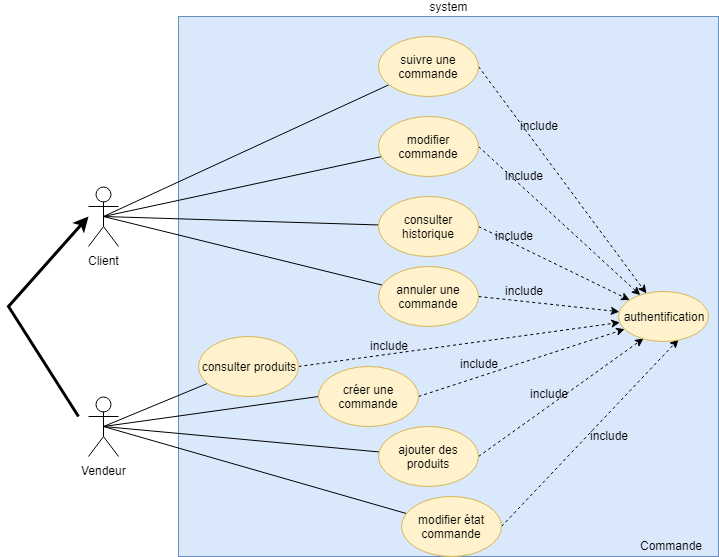

The diagram above was exported from draw.io. Its source (the exported page's mxGraphModel, read from the mxfile embedded in the PNG):
<mxGraphModel dx="1010" dy="501" grid="1" gridSize="10" guides="1" tooltips="1" connect="1" arrows="1" fold="1" page="1" pageScale="1" pageWidth="827" pageHeight="1169" background="#ffffff" math="0" shadow="0">
  <root>
    <mxCell id="0" />
    <mxCell id="1" parent="0" />
    <mxCell id="uU_mZ0cpwy2VuWo3TKM_-1" value="&lt;div&gt;&lt;span&gt;system&lt;/span&gt;&lt;/div&gt;&lt;div style=&quot;text-align: left&quot;&gt;&lt;/div&gt;" style="whiteSpace=wrap;html=1;aspect=fixed;labelPosition=center;verticalLabelPosition=top;align=center;verticalAlign=bottom;labelBackgroundColor=none;fillColor=#dae8fc;strokeColor=#6c8ebf;" parent="1" vertex="1">
      <mxGeometry x="190" y="20" width="540" height="540" as="geometry" />
    </mxCell>
    <mxCell id="eJMPsvEgmDgi5AIXGXn_-2" style="edgeStyle=none;rounded=0;orthogonalLoop=1;jettySize=auto;html=1;exitX=0.5;exitY=0.5;exitDx=0;exitDy=0;exitPerimeter=0;endArrow=none;endFill=0;" parent="1" source="uU_mZ0cpwy2VuWo3TKM_-4" target="iWlXRLFxZFxI_KVTye4O-6" edge="1">
      <mxGeometry relative="1" as="geometry" />
    </mxCell>
    <mxCell id="eJMPsvEgmDgi5AIXGXn_-3" style="edgeStyle=none;rounded=0;orthogonalLoop=1;jettySize=auto;html=1;exitX=0.5;exitY=0.5;exitDx=0;exitDy=0;exitPerimeter=0;endArrow=none;endFill=0;" parent="1" source="uU_mZ0cpwy2VuWo3TKM_-4" target="uU_mZ0cpwy2VuWo3TKM_-27" edge="1">
      <mxGeometry relative="1" as="geometry" />
    </mxCell>
    <mxCell id="eJMPsvEgmDgi5AIXGXn_-4" style="rounded=0;orthogonalLoop=1;jettySize=auto;html=1;exitX=0.5;exitY=0.5;exitDx=0;exitDy=0;exitPerimeter=0;endArrow=none;endFill=0;" parent="1" source="uU_mZ0cpwy2VuWo3TKM_-4" target="iWlXRLFxZFxI_KVTye4O-2" edge="1">
      <mxGeometry relative="1" as="geometry" />
    </mxCell>
    <mxCell id="eJMPsvEgmDgi5AIXGXn_-6" style="rounded=0;orthogonalLoop=1;jettySize=auto;html=1;exitX=0.5;exitY=0.5;exitDx=0;exitDy=0;exitPerimeter=0;endArrow=none;endFill=0;" parent="1" source="uU_mZ0cpwy2VuWo3TKM_-4" target="iWlXRLFxZFxI_KVTye4O-5" edge="1">
      <mxGeometry relative="1" as="geometry" />
    </mxCell>
    <mxCell id="uU_mZ0cpwy2VuWo3TKM_-4" value="Client" style="shape=umlActor;verticalLabelPosition=bottom;labelBackgroundColor=#ffffff;verticalAlign=top;html=1;outlineConnect=0;" parent="1" vertex="1">
      <mxGeometry x="100" y="190" width="30" height="60" as="geometry" />
    </mxCell>
    <mxCell id="eJMPsvEgmDgi5AIXGXn_-7" style="edgeStyle=none;rounded=0;orthogonalLoop=1;jettySize=auto;html=1;exitX=0.5;exitY=0.5;exitDx=0;exitDy=0;exitPerimeter=0;endArrow=none;endFill=0;" parent="1" source="uU_mZ0cpwy2VuWo3TKM_-5" target="iWlXRLFxZFxI_KVTye4O-8" edge="1">
      <mxGeometry relative="1" as="geometry" />
    </mxCell>
    <mxCell id="BhukmbVFCMiDDx0E4m2c-5" style="rounded=0;orthogonalLoop=1;jettySize=auto;html=1;exitX=0.5;exitY=0.5;exitDx=0;exitDy=0;exitPerimeter=0;endArrow=none;endFill=0;entryX=0;entryY=0.5;entryDx=0;entryDy=0;" parent="1" source="uU_mZ0cpwy2VuWo3TKM_-5" target="iWlXRLFxZFxI_KVTye4O-7" edge="1">
      <mxGeometry relative="1" as="geometry" />
    </mxCell>
    <mxCell id="BhukmbVFCMiDDx0E4m2c-6" style="rounded=0;orthogonalLoop=1;jettySize=auto;html=1;endArrow=classic;endFill=1;strokeWidth=3;" parent="1" edge="1">
      <mxGeometry relative="1" as="geometry">
        <mxPoint x="90" y="420" as="sourcePoint" />
        <mxPoint x="100" y="220" as="targetPoint" />
        <Array as="points">
          <mxPoint x="20" y="310" />
        </Array>
      </mxGeometry>
    </mxCell>
    <mxCell id="Qiam6e-gwIAOki9tGdtL-2" style="rounded=0;orthogonalLoop=1;jettySize=auto;html=1;exitX=0.5;exitY=0.5;exitDx=0;exitDy=0;exitPerimeter=0;endArrow=none;endFill=0;" parent="1" source="uU_mZ0cpwy2VuWo3TKM_-5" target="Qiam6e-gwIAOki9tGdtL-1" edge="1">
      <mxGeometry relative="1" as="geometry" />
    </mxCell>
    <mxCell id="Db1Q-uJ9gByGAX1UcREq-2" style="rounded=0;orthogonalLoop=1;jettySize=auto;html=1;exitX=0.5;exitY=0.5;exitDx=0;exitDy=0;exitPerimeter=0;endArrow=none;endFill=0;" parent="1" source="uU_mZ0cpwy2VuWo3TKM_-5" target="Db1Q-uJ9gByGAX1UcREq-1" edge="1">
      <mxGeometry relative="1" as="geometry" />
    </mxCell>
    <mxCell id="uU_mZ0cpwy2VuWo3TKM_-5" value="Vendeur" style="shape=umlActor;verticalLabelPosition=bottom;labelBackgroundColor=#ffffff;verticalAlign=top;html=1;outlineConnect=0;" parent="1" vertex="1">
      <mxGeometry x="100" y="400" width="30" height="60" as="geometry" />
    </mxCell>
    <mxCell id="xikBzUHnSW5IWu2tf2IP-3" style="edgeStyle=none;rounded=0;orthogonalLoop=1;jettySize=auto;html=1;exitX=1;exitY=0.5;exitDx=0;exitDy=0;dashed=1;" parent="1" source="uU_mZ0cpwy2VuWo3TKM_-27" target="xikBzUHnSW5IWu2tf2IP-1" edge="1">
      <mxGeometry relative="1" as="geometry" />
    </mxCell>
    <mxCell id="uU_mZ0cpwy2VuWo3TKM_-27" value="modifier commande" style="ellipse;whiteSpace=wrap;html=1;labelBackgroundColor=none;fillColor=#fff2cc;strokeColor=#d6b656;" parent="1" vertex="1">
      <mxGeometry x="390" y="120" width="100" height="60" as="geometry" />
    </mxCell>
    <mxCell id="uU_mZ0cpwy2VuWo3TKM_-34" value="Commande" style="text;html=1;resizable=0;points=[];autosize=1;align=left;verticalAlign=top;spacingTop=-4;" parent="1" vertex="1">
      <mxGeometry x="650" y="540" width="80" height="20" as="geometry" />
    </mxCell>
    <mxCell id="xikBzUHnSW5IWu2tf2IP-2" style="rounded=0;orthogonalLoop=1;jettySize=auto;html=1;exitX=1;exitY=0.5;exitDx=0;exitDy=0;dashed=1;" parent="1" source="iWlXRLFxZFxI_KVTye4O-2" target="xikBzUHnSW5IWu2tf2IP-1" edge="1">
      <mxGeometry relative="1" as="geometry" />
    </mxCell>
    <mxCell id="iWlXRLFxZFxI_KVTye4O-2" value="suivre une commande" style="ellipse;whiteSpace=wrap;html=1;labelBackgroundColor=none;fillColor=#fff2cc;strokeColor=#d6b656;" parent="1" vertex="1">
      <mxGeometry x="390" y="40" width="100" height="60" as="geometry" />
    </mxCell>
    <mxCell id="xikBzUHnSW5IWu2tf2IP-5" style="edgeStyle=none;rounded=0;orthogonalLoop=1;jettySize=auto;html=1;exitX=1;exitY=0.5;exitDx=0;exitDy=0;dashed=1;" parent="1" source="iWlXRLFxZFxI_KVTye4O-5" target="xikBzUHnSW5IWu2tf2IP-1" edge="1">
      <mxGeometry relative="1" as="geometry" />
    </mxCell>
    <mxCell id="iWlXRLFxZFxI_KVTye4O-5" value="annuler une commande" style="ellipse;whiteSpace=wrap;html=1;labelBackgroundColor=none;fillColor=#fff2cc;strokeColor=#d6b656;" parent="1" vertex="1">
      <mxGeometry x="390" y="270" width="100" height="60" as="geometry" />
    </mxCell>
    <mxCell id="xikBzUHnSW5IWu2tf2IP-4" style="edgeStyle=none;rounded=0;orthogonalLoop=1;jettySize=auto;html=1;exitX=1;exitY=0.5;exitDx=0;exitDy=0;dashed=1;" parent="1" source="iWlXRLFxZFxI_KVTye4O-6" target="xikBzUHnSW5IWu2tf2IP-1" edge="1">
      <mxGeometry relative="1" as="geometry" />
    </mxCell>
    <mxCell id="iWlXRLFxZFxI_KVTye4O-6" value="consulter historique&lt;br&gt;" style="ellipse;whiteSpace=wrap;html=1;labelBackgroundColor=none;fillColor=#fff2cc;strokeColor=#d6b656;" parent="1" vertex="1">
      <mxGeometry x="390" y="200" width="100" height="60" as="geometry" />
    </mxCell>
    <mxCell id="xikBzUHnSW5IWu2tf2IP-7" style="edgeStyle=none;rounded=0;orthogonalLoop=1;jettySize=auto;html=1;exitX=1;exitY=0.5;exitDx=0;exitDy=0;dashed=1;" parent="1" source="iWlXRLFxZFxI_KVTye4O-7" target="xikBzUHnSW5IWu2tf2IP-1" edge="1">
      <mxGeometry relative="1" as="geometry" />
    </mxCell>
    <mxCell id="iWlXRLFxZFxI_KVTye4O-7" value="créer une commande&lt;br&gt;" style="ellipse;whiteSpace=wrap;html=1;labelBackgroundColor=none;fillColor=#fff2cc;strokeColor=#d6b656;" parent="1" vertex="1">
      <mxGeometry x="330" y="370" width="100" height="60" as="geometry" />
    </mxCell>
    <mxCell id="xikBzUHnSW5IWu2tf2IP-9" style="edgeStyle=none;rounded=0;orthogonalLoop=1;jettySize=auto;html=1;exitX=1;exitY=0.5;exitDx=0;exitDy=0;entryX=0.667;entryY=0.96;entryDx=0;entryDy=0;entryPerimeter=0;dashed=1;" parent="1" source="iWlXRLFxZFxI_KVTye4O-8" target="xikBzUHnSW5IWu2tf2IP-1" edge="1">
      <mxGeometry relative="1" as="geometry" />
    </mxCell>
    <mxCell id="iWlXRLFxZFxI_KVTye4O-8" value="modifier état commande" style="ellipse;whiteSpace=wrap;html=1;labelBackgroundColor=none;fillColor=#fff2cc;strokeColor=#d6b656;" parent="1" vertex="1">
      <mxGeometry x="413" y="500" width="100" height="60" as="geometry" />
    </mxCell>
    <mxCell id="xikBzUHnSW5IWu2tf2IP-6" style="edgeStyle=none;rounded=0;orthogonalLoop=1;jettySize=auto;html=1;exitX=1;exitY=0.5;exitDx=0;exitDy=0;dashed=1;" parent="1" source="Qiam6e-gwIAOki9tGdtL-1" target="xikBzUHnSW5IWu2tf2IP-1" edge="1">
      <mxGeometry relative="1" as="geometry" />
    </mxCell>
    <mxCell id="Qiam6e-gwIAOki9tGdtL-1" value="consulter produits" style="ellipse;whiteSpace=wrap;html=1;labelBackgroundColor=none;fillColor=#fff2cc;strokeColor=#d6b656;" parent="1" vertex="1">
      <mxGeometry x="210" y="340" width="100" height="60" as="geometry" />
    </mxCell>
    <mxCell id="xikBzUHnSW5IWu2tf2IP-8" style="edgeStyle=none;rounded=0;orthogonalLoop=1;jettySize=auto;html=1;exitX=1;exitY=0.5;exitDx=0;exitDy=0;entryX=0.276;entryY=0.944;entryDx=0;entryDy=0;entryPerimeter=0;dashed=1;" parent="1" source="Db1Q-uJ9gByGAX1UcREq-1" target="xikBzUHnSW5IWu2tf2IP-1" edge="1">
      <mxGeometry relative="1" as="geometry" />
    </mxCell>
    <mxCell id="Db1Q-uJ9gByGAX1UcREq-1" value="ajouter des produits&lt;br&gt;" style="ellipse;whiteSpace=wrap;html=1;labelBackgroundColor=none;fillColor=#fff2cc;strokeColor=#d6b656;" parent="1" vertex="1">
      <mxGeometry x="390" y="430" width="100" height="60" as="geometry" />
    </mxCell>
    <mxCell id="xikBzUHnSW5IWu2tf2IP-1" value="authentification" style="ellipse;whiteSpace=wrap;html=1;fillColor=#fff2cc;strokeColor=#d6b656;" parent="1" vertex="1">
      <mxGeometry x="630" y="295" width="90" height="50" as="geometry" />
    </mxCell>
    <mxCell id="xikBzUHnSW5IWu2tf2IP-10" value="include" style="text;html=1;resizable=0;points=[];autosize=1;align=left;verticalAlign=top;spacingTop=-4;" parent="1" vertex="1">
      <mxGeometry x="530" y="120" width="50" height="20" as="geometry" />
    </mxCell>
    <mxCell id="xikBzUHnSW5IWu2tf2IP-11" value="include" style="text;html=1;resizable=0;points=[];autosize=1;align=left;verticalAlign=top;spacingTop=-4;" parent="1" vertex="1">
      <mxGeometry x="515" y="170" width="50" height="20" as="geometry" />
    </mxCell>
    <mxCell id="xikBzUHnSW5IWu2tf2IP-12" value="include" style="text;html=1;resizable=0;points=[];autosize=1;align=left;verticalAlign=top;spacingTop=-4;" parent="1" vertex="1">
      <mxGeometry x="505" y="230" width="50" height="20" as="geometry" />
    </mxCell>
    <mxCell id="xikBzUHnSW5IWu2tf2IP-13" value="include" style="text;html=1;resizable=0;points=[];autosize=1;align=left;verticalAlign=top;spacingTop=-4;" parent="1" vertex="1">
      <mxGeometry x="515" y="285" width="50" height="20" as="geometry" />
    </mxCell>
    <mxCell id="xikBzUHnSW5IWu2tf2IP-14" value="include" style="text;html=1;resizable=0;points=[];autosize=1;align=left;verticalAlign=top;spacingTop=-4;" parent="1" vertex="1">
      <mxGeometry x="380" y="340" width="50" height="20" as="geometry" />
    </mxCell>
    <mxCell id="xikBzUHnSW5IWu2tf2IP-15" value="include" style="text;html=1;resizable=0;points=[];autosize=1;align=left;verticalAlign=top;spacingTop=-4;" parent="1" vertex="1">
      <mxGeometry x="470" y="357.5" width="50" height="20" as="geometry" />
    </mxCell>
    <mxCell id="xikBzUHnSW5IWu2tf2IP-16" value="include" style="text;html=1;resizable=0;points=[];autosize=1;align=left;verticalAlign=top;spacingTop=-4;" parent="1" vertex="1">
      <mxGeometry x="540" y="387.5" width="50" height="20" as="geometry" />
    </mxCell>
    <mxCell id="xikBzUHnSW5IWu2tf2IP-17" value="include" style="text;html=1;resizable=0;points=[];autosize=1;align=left;verticalAlign=top;spacingTop=-4;" parent="1" vertex="1">
      <mxGeometry x="600" y="430" width="50" height="20" as="geometry" />
    </mxCell>
  </root>
</mxGraphModel>